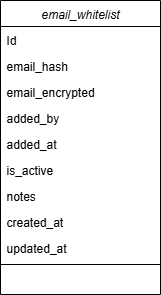

The diagram above was exported from draw.io. Its source (the exported page's mxGraphModel, read from the mxfile embedded in the PNG):
<mxGraphModel dx="1512" dy="777" grid="1" gridSize="10" guides="1" tooltips="1" connect="1" arrows="1" fold="1" page="1" pageScale="1" pageWidth="827" pageHeight="1169" math="0" shadow="0">
  <root>
    <mxCell id="WIyWlLk6GJQsqaUBKTNV-0" />
    <mxCell id="WIyWlLk6GJQsqaUBKTNV-1" parent="WIyWlLk6GJQsqaUBKTNV-0" />
    <mxCell id="zkfFHV4jXpPFQw0GAbJ--0" value="email_whitelist" style="swimlane;fontStyle=2;align=center;verticalAlign=top;childLayout=stackLayout;horizontal=1;startSize=26;horizontalStack=0;resizeParent=1;resizeLast=0;collapsible=1;marginBottom=0;rounded=0;shadow=0;strokeWidth=1;" parent="WIyWlLk6GJQsqaUBKTNV-1" vertex="1">
      <mxGeometry x="40" y="40" width="160" height="294" as="geometry">
        <mxRectangle x="230" y="140" width="160" height="26" as="alternateBounds" />
      </mxGeometry>
    </mxCell>
    <mxCell id="zkfFHV4jXpPFQw0GAbJ--1" value="Id" style="text;align=left;verticalAlign=top;spacingLeft=4;spacingRight=4;overflow=hidden;rotatable=0;points=[[0,0.5],[1,0.5]];portConstraint=eastwest;" parent="zkfFHV4jXpPFQw0GAbJ--0" vertex="1">
      <mxGeometry y="26" width="160" height="26" as="geometry" />
    </mxCell>
    <mxCell id="zkfFHV4jXpPFQw0GAbJ--2" value="email_hash" style="text;align=left;verticalAlign=top;spacingLeft=4;spacingRight=4;overflow=hidden;rotatable=0;points=[[0,0.5],[1,0.5]];portConstraint=eastwest;rounded=0;shadow=0;html=0;" parent="zkfFHV4jXpPFQw0GAbJ--0" vertex="1">
      <mxGeometry y="52" width="160" height="26" as="geometry" />
    </mxCell>
    <mxCell id="zkfFHV4jXpPFQw0GAbJ--3" value="email_encrypted" style="text;align=left;verticalAlign=top;spacingLeft=4;spacingRight=4;overflow=hidden;rotatable=0;points=[[0,0.5],[1,0.5]];portConstraint=eastwest;rounded=0;shadow=0;html=0;" parent="zkfFHV4jXpPFQw0GAbJ--0" vertex="1">
      <mxGeometry y="78" width="160" height="26" as="geometry" />
    </mxCell>
    <mxCell id="TMayy7ll73z6D_2d_FXh-0" value="added_by" style="text;align=left;verticalAlign=top;spacingLeft=4;spacingRight=4;overflow=hidden;rotatable=0;points=[[0,0.5],[1,0.5]];portConstraint=eastwest;rounded=0;shadow=0;html=0;" parent="zkfFHV4jXpPFQw0GAbJ--0" vertex="1">
      <mxGeometry y="104" width="160" height="26" as="geometry" />
    </mxCell>
    <mxCell id="TMayy7ll73z6D_2d_FXh-1" value="added_at" style="text;align=left;verticalAlign=top;spacingLeft=4;spacingRight=4;overflow=hidden;rotatable=0;points=[[0,0.5],[1,0.5]];portConstraint=eastwest;rounded=0;shadow=0;html=0;" parent="zkfFHV4jXpPFQw0GAbJ--0" vertex="1">
      <mxGeometry y="130" width="160" height="26" as="geometry" />
    </mxCell>
    <mxCell id="TMayy7ll73z6D_2d_FXh-2" value="is_active" style="text;align=left;verticalAlign=top;spacingLeft=4;spacingRight=4;overflow=hidden;rotatable=0;points=[[0,0.5],[1,0.5]];portConstraint=eastwest;rounded=0;shadow=0;html=0;" parent="zkfFHV4jXpPFQw0GAbJ--0" vertex="1">
      <mxGeometry y="156" width="160" height="26" as="geometry" />
    </mxCell>
    <mxCell id="TMayy7ll73z6D_2d_FXh-3" value="notes" style="text;align=left;verticalAlign=top;spacingLeft=4;spacingRight=4;overflow=hidden;rotatable=0;points=[[0,0.5],[1,0.5]];portConstraint=eastwest;rounded=0;shadow=0;html=0;" parent="zkfFHV4jXpPFQw0GAbJ--0" vertex="1">
      <mxGeometry y="182" width="160" height="26" as="geometry" />
    </mxCell>
    <mxCell id="TMayy7ll73z6D_2d_FXh-4" value="created_at" style="text;align=left;verticalAlign=top;spacingLeft=4;spacingRight=4;overflow=hidden;rotatable=0;points=[[0,0.5],[1,0.5]];portConstraint=eastwest;rounded=0;shadow=0;html=0;" parent="zkfFHV4jXpPFQw0GAbJ--0" vertex="1">
      <mxGeometry y="208" width="160" height="26" as="geometry" />
    </mxCell>
    <mxCell id="TMayy7ll73z6D_2d_FXh-5" value="updated_at" style="text;align=left;verticalAlign=top;spacingLeft=4;spacingRight=4;overflow=hidden;rotatable=0;points=[[0,0.5],[1,0.5]];portConstraint=eastwest;rounded=0;shadow=0;html=0;" parent="zkfFHV4jXpPFQw0GAbJ--0" vertex="1">
      <mxGeometry y="234" width="160" height="26" as="geometry" />
    </mxCell>
    <mxCell id="zkfFHV4jXpPFQw0GAbJ--4" value="" style="line;html=1;strokeWidth=1;align=left;verticalAlign=middle;spacingTop=-1;spacingLeft=3;spacingRight=3;rotatable=0;labelPosition=right;points=[];portConstraint=eastwest;" parent="zkfFHV4jXpPFQw0GAbJ--0" vertex="1">
      <mxGeometry y="260" width="160" height="8" as="geometry" />
    </mxCell>
  </root>
</mxGraphModel>